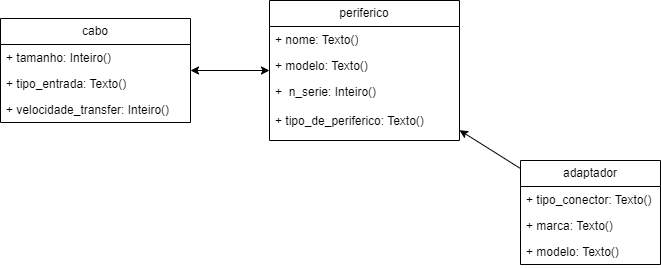

The diagram above was exported from draw.io. Its source (the exported page's mxGraphModel, read from the mxfile embedded in the PNG):
<mxGraphModel dx="1393" dy="776" grid="1" gridSize="10" guides="1" tooltips="1" connect="1" arrows="1" fold="1" page="1" pageScale="1" pageWidth="827" pageHeight="1169" math="0" shadow="0">
  <root>
    <mxCell id="0" />
    <mxCell id="1" parent="0" />
    <mxCell id="U0P8L_7aN_OEEwt7p21--2" value="periferico" style="swimlane;fontStyle=0;childLayout=stackLayout;horizontal=1;startSize=26;fillColor=none;horizontalStack=0;resizeParent=1;resizeParentMax=0;resizeLast=0;collapsible=1;marginBottom=0;whiteSpace=wrap;html=1;" vertex="1" parent="1">
      <mxGeometry x="319" y="160" width="190" height="140" as="geometry" />
    </mxCell>
    <mxCell id="U0P8L_7aN_OEEwt7p21--3" value="+ nome: Texto()" style="text;strokeColor=none;fillColor=none;align=left;verticalAlign=top;spacingLeft=4;spacingRight=4;overflow=hidden;rotatable=0;points=[[0,0.5],[1,0.5]];portConstraint=eastwest;whiteSpace=wrap;html=1;" vertex="1" parent="U0P8L_7aN_OEEwt7p21--2">
      <mxGeometry y="26" width="190" height="26" as="geometry" />
    </mxCell>
    <mxCell id="U0P8L_7aN_OEEwt7p21--4" value="+ modelo: Texto()" style="text;strokeColor=none;fillColor=none;align=left;verticalAlign=top;spacingLeft=4;spacingRight=4;overflow=hidden;rotatable=0;points=[[0,0.5],[1,0.5]];portConstraint=eastwest;whiteSpace=wrap;html=1;" vertex="1" parent="U0P8L_7aN_OEEwt7p21--2">
      <mxGeometry y="52" width="190" height="26" as="geometry" />
    </mxCell>
    <mxCell id="U0P8L_7aN_OEEwt7p21--5" value="+&amp;nbsp; n_serie: Inteiro()&lt;br&gt;&lt;br&gt;+ tipo_de_periferico: Texto()" style="text;strokeColor=none;fillColor=none;align=left;verticalAlign=top;spacingLeft=4;spacingRight=4;overflow=hidden;rotatable=0;points=[[0,0.5],[1,0.5]];portConstraint=eastwest;whiteSpace=wrap;html=1;" vertex="1" parent="U0P8L_7aN_OEEwt7p21--2">
      <mxGeometry y="78" width="190" height="62" as="geometry" />
    </mxCell>
    <mxCell id="U0P8L_7aN_OEEwt7p21--6" value="cabo" style="swimlane;fontStyle=0;childLayout=stackLayout;horizontal=1;startSize=26;fillColor=none;horizontalStack=0;resizeParent=1;resizeParentMax=0;resizeLast=0;collapsible=1;marginBottom=0;whiteSpace=wrap;html=1;" vertex="1" parent="1">
      <mxGeometry x="50" y="178" width="190" height="104" as="geometry" />
    </mxCell>
    <mxCell id="U0P8L_7aN_OEEwt7p21--7" value="+ tamanho: Inteiro()" style="text;strokeColor=none;fillColor=none;align=left;verticalAlign=top;spacingLeft=4;spacingRight=4;overflow=hidden;rotatable=0;points=[[0,0.5],[1,0.5]];portConstraint=eastwest;whiteSpace=wrap;html=1;" vertex="1" parent="U0P8L_7aN_OEEwt7p21--6">
      <mxGeometry y="26" width="190" height="26" as="geometry" />
    </mxCell>
    <mxCell id="U0P8L_7aN_OEEwt7p21--8" value="+ tipo_entrada: Texto()" style="text;strokeColor=none;fillColor=none;align=left;verticalAlign=top;spacingLeft=4;spacingRight=4;overflow=hidden;rotatable=0;points=[[0,0.5],[1,0.5]];portConstraint=eastwest;whiteSpace=wrap;html=1;" vertex="1" parent="U0P8L_7aN_OEEwt7p21--6">
      <mxGeometry y="52" width="190" height="26" as="geometry" />
    </mxCell>
    <mxCell id="U0P8L_7aN_OEEwt7p21--9" value="+ velocidade_transfer: Inteiro()" style="text;strokeColor=none;fillColor=none;align=left;verticalAlign=top;spacingLeft=4;spacingRight=4;overflow=hidden;rotatable=0;points=[[0,0.5],[1,0.5]];portConstraint=eastwest;whiteSpace=wrap;html=1;" vertex="1" parent="U0P8L_7aN_OEEwt7p21--6">
      <mxGeometry y="78" width="190" height="26" as="geometry" />
    </mxCell>
    <mxCell id="U0P8L_7aN_OEEwt7p21--10" value="adaptador" style="swimlane;fontStyle=0;childLayout=stackLayout;horizontal=1;startSize=26;fillColor=none;horizontalStack=0;resizeParent=1;resizeParentMax=0;resizeLast=0;collapsible=1;marginBottom=0;whiteSpace=wrap;html=1;" vertex="1" parent="1">
      <mxGeometry x="570" y="320" width="140" height="104" as="geometry" />
    </mxCell>
    <mxCell id="U0P8L_7aN_OEEwt7p21--11" value="+ tipo_conector: Texto()" style="text;strokeColor=none;fillColor=none;align=left;verticalAlign=top;spacingLeft=4;spacingRight=4;overflow=hidden;rotatable=0;points=[[0,0.5],[1,0.5]];portConstraint=eastwest;whiteSpace=wrap;html=1;" vertex="1" parent="U0P8L_7aN_OEEwt7p21--10">
      <mxGeometry y="26" width="140" height="26" as="geometry" />
    </mxCell>
    <mxCell id="U0P8L_7aN_OEEwt7p21--12" value="+ marca: Texto()" style="text;strokeColor=none;fillColor=none;align=left;verticalAlign=top;spacingLeft=4;spacingRight=4;overflow=hidden;rotatable=0;points=[[0,0.5],[1,0.5]];portConstraint=eastwest;whiteSpace=wrap;html=1;" vertex="1" parent="U0P8L_7aN_OEEwt7p21--10">
      <mxGeometry y="52" width="140" height="26" as="geometry" />
    </mxCell>
    <mxCell id="U0P8L_7aN_OEEwt7p21--13" value="+ modelo: Texto()" style="text;strokeColor=none;fillColor=none;align=left;verticalAlign=top;spacingLeft=4;spacingRight=4;overflow=hidden;rotatable=0;points=[[0,0.5],[1,0.5]];portConstraint=eastwest;whiteSpace=wrap;html=1;" vertex="1" parent="U0P8L_7aN_OEEwt7p21--10">
      <mxGeometry y="78" width="140" height="26" as="geometry" />
    </mxCell>
    <mxCell id="U0P8L_7aN_OEEwt7p21--15" value="" style="endArrow=classic;startArrow=classic;html=1;rounded=0;" edge="1" parent="1" source="U0P8L_7aN_OEEwt7p21--6" target="U0P8L_7aN_OEEwt7p21--2">
      <mxGeometry width="50" height="50" relative="1" as="geometry">
        <mxPoint x="390" y="420" as="sourcePoint" />
        <mxPoint x="440" y="370" as="targetPoint" />
      </mxGeometry>
    </mxCell>
    <mxCell id="U0P8L_7aN_OEEwt7p21--16" value="" style="endArrow=classic;html=1;rounded=0;" edge="1" parent="1" source="U0P8L_7aN_OEEwt7p21--10" target="U0P8L_7aN_OEEwt7p21--2">
      <mxGeometry width="50" height="50" relative="1" as="geometry">
        <mxPoint x="440" y="430" as="sourcePoint" />
        <mxPoint x="440" y="370" as="targetPoint" />
      </mxGeometry>
    </mxCell>
  </root>
</mxGraphModel>